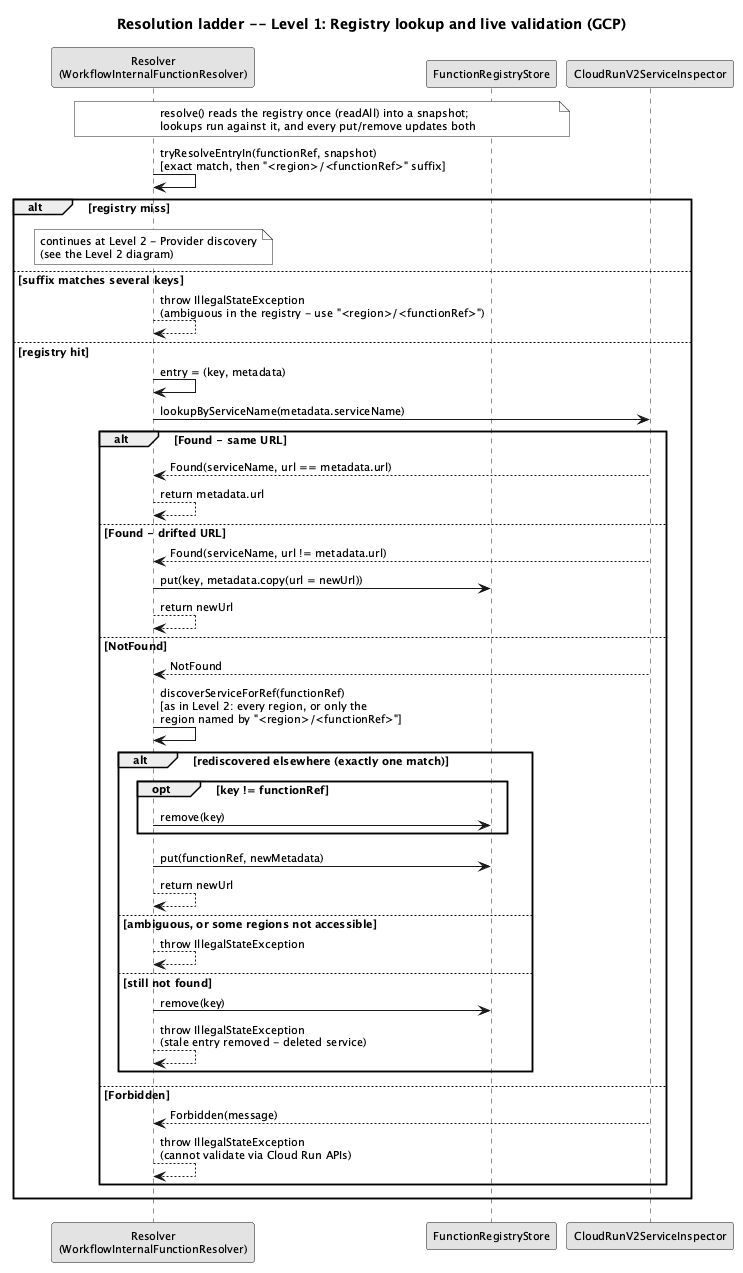

The diagram above was rendered by PlantUML. Its source (embedded in the PNG):
@startuml resolution-cascade-level1-gcp
skinparam monochrome true
skinparam shadowing false
skinparam defaultFontSize 11
title Resolution ladder -- Level 1: Registry lookup and live validation (GCP)

participant "Resolver\n(WorkflowInternalFunctionResolver)" as R
participant "FunctionRegistryStore" as REG
participant "CloudRunV2ServiceInspector" as GI

note over R, REG
  resolve() reads the registry once (readAll) into a snapshot;
  lookups run against it, and every put/remove updates both
end note
R -> R : tryResolveEntryIn(functionRef, snapshot)\n[exact match, then "<region>/<functionRef>" suffix]
alt registry miss
  note over R
    continues at Level 2 - Provider discovery
    (see the Level 2 diagram)
  end note
else suffix matches several keys
  R --> R : throw IllegalStateException\n(ambiguous in the registry - use "<region>/<functionRef>")
else registry hit
  R -> R : entry = (key, metadata)

  R -> GI : lookupByServiceName(metadata.serviceName)
  alt Found - same URL
    GI --> R : Found(serviceName, url == metadata.url)
    R --> R : return metadata.url
  else Found - drifted URL
    GI --> R : Found(serviceName, url != metadata.url)
    R -> REG : put(key, metadata.copy(url = newUrl))
    R --> R : return newUrl
  else NotFound
    GI --> R : NotFound
    R -> R : discoverServiceForRef(functionRef)\n[as in Level 2: every region, or only the\nregion named by "<region>/<functionRef>"]
    alt rediscovered elsewhere (exactly one match)
      opt key != functionRef
        R -> REG : remove(key)
      end
      R -> REG : put(functionRef, newMetadata)
      R --> R : return newUrl
    else ambiguous, or some regions not accessible
      R --> R : throw IllegalStateException
    else still not found
      R -> REG : remove(key)
      R --> R : throw IllegalStateException\n(stale entry removed - deleted service)
    end
  else Forbidden
    GI --> R : Forbidden(message)
    R --> R : throw IllegalStateException\n(cannot validate via Cloud Run APIs)
  end
end
@enduml